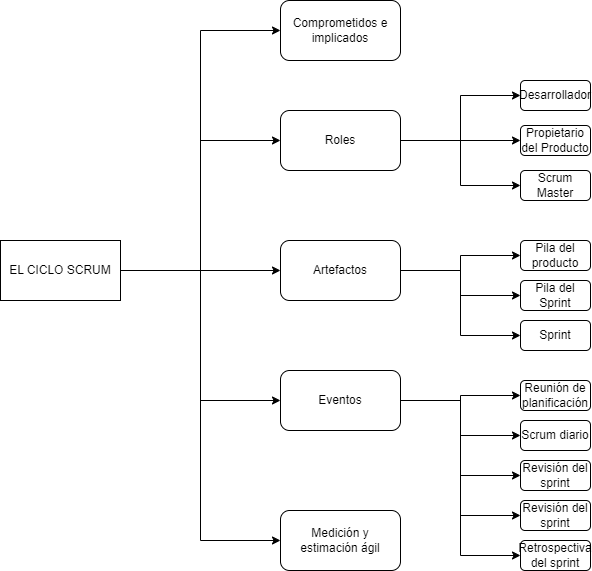

The diagram above was exported from draw.io. Its source (the exported page's mxGraphModel, read from the mxfile embedded in the PNG):
<mxGraphModel dx="1258" dy="661" grid="1" gridSize="10" guides="1" tooltips="1" connect="1" arrows="1" fold="1" page="1" pageScale="1" pageWidth="827" pageHeight="1169" math="0" shadow="0">
  <root>
    <mxCell id="0" />
    <mxCell id="1" parent="0" />
    <mxCell id="pS6rgpY5pUGpwMPZNa_M-34" style="edgeStyle=orthogonalEdgeStyle;rounded=0;orthogonalLoop=1;jettySize=auto;html=1;entryX=0;entryY=0.5;entryDx=0;entryDy=0;" edge="1" parent="1" source="pS6rgpY5pUGpwMPZNa_M-1" target="pS6rgpY5pUGpwMPZNa_M-4">
      <mxGeometry relative="1" as="geometry" />
    </mxCell>
    <mxCell id="pS6rgpY5pUGpwMPZNa_M-35" style="edgeStyle=orthogonalEdgeStyle;rounded=0;orthogonalLoop=1;jettySize=auto;html=1;entryX=0;entryY=0.5;entryDx=0;entryDy=0;" edge="1" parent="1" source="pS6rgpY5pUGpwMPZNa_M-1" target="pS6rgpY5pUGpwMPZNa_M-2">
      <mxGeometry relative="1" as="geometry" />
    </mxCell>
    <mxCell id="pS6rgpY5pUGpwMPZNa_M-36" style="edgeStyle=orthogonalEdgeStyle;rounded=0;orthogonalLoop=1;jettySize=auto;html=1;entryX=0;entryY=0.5;entryDx=0;entryDy=0;" edge="1" parent="1" source="pS6rgpY5pUGpwMPZNa_M-1" target="pS6rgpY5pUGpwMPZNa_M-5">
      <mxGeometry relative="1" as="geometry" />
    </mxCell>
    <mxCell id="pS6rgpY5pUGpwMPZNa_M-37" style="edgeStyle=orthogonalEdgeStyle;rounded=0;orthogonalLoop=1;jettySize=auto;html=1;entryX=0;entryY=0.5;entryDx=0;entryDy=0;" edge="1" parent="1" source="pS6rgpY5pUGpwMPZNa_M-1" target="pS6rgpY5pUGpwMPZNa_M-7">
      <mxGeometry relative="1" as="geometry" />
    </mxCell>
    <mxCell id="pS6rgpY5pUGpwMPZNa_M-38" style="edgeStyle=orthogonalEdgeStyle;rounded=0;orthogonalLoop=1;jettySize=auto;html=1;entryX=0;entryY=0.5;entryDx=0;entryDy=0;" edge="1" parent="1" source="pS6rgpY5pUGpwMPZNa_M-1" target="pS6rgpY5pUGpwMPZNa_M-8">
      <mxGeometry relative="1" as="geometry" />
    </mxCell>
    <mxCell id="pS6rgpY5pUGpwMPZNa_M-1" value="EL CICLO SCRUM" style="rounded=0;whiteSpace=wrap;html=1;" vertex="1" parent="1">
      <mxGeometry x="110" y="270" width="120" height="60" as="geometry" />
    </mxCell>
    <mxCell id="pS6rgpY5pUGpwMPZNa_M-2" value="Comprometidos e implicados" style="rounded=1;whiteSpace=wrap;html=1;" vertex="1" parent="1">
      <mxGeometry x="390" y="30" width="120" height="60" as="geometry" />
    </mxCell>
    <mxCell id="pS6rgpY5pUGpwMPZNa_M-25" style="edgeStyle=orthogonalEdgeStyle;rounded=0;orthogonalLoop=1;jettySize=auto;html=1;entryX=0;entryY=0.5;entryDx=0;entryDy=0;" edge="1" parent="1" source="pS6rgpY5pUGpwMPZNa_M-4" target="pS6rgpY5pUGpwMPZNa_M-12">
      <mxGeometry relative="1" as="geometry" />
    </mxCell>
    <mxCell id="pS6rgpY5pUGpwMPZNa_M-26" style="edgeStyle=orthogonalEdgeStyle;rounded=0;orthogonalLoop=1;jettySize=auto;html=1;entryX=0;entryY=0.5;entryDx=0;entryDy=0;" edge="1" parent="1" source="pS6rgpY5pUGpwMPZNa_M-4" target="pS6rgpY5pUGpwMPZNa_M-13">
      <mxGeometry relative="1" as="geometry" />
    </mxCell>
    <mxCell id="pS6rgpY5pUGpwMPZNa_M-31" style="edgeStyle=orthogonalEdgeStyle;rounded=0;orthogonalLoop=1;jettySize=auto;html=1;entryX=0;entryY=0.5;entryDx=0;entryDy=0;" edge="1" parent="1" source="pS6rgpY5pUGpwMPZNa_M-4" target="pS6rgpY5pUGpwMPZNa_M-14">
      <mxGeometry relative="1" as="geometry" />
    </mxCell>
    <mxCell id="pS6rgpY5pUGpwMPZNa_M-4" value="Artefactos" style="rounded=1;whiteSpace=wrap;html=1;" vertex="1" parent="1">
      <mxGeometry x="390" y="270" width="120" height="60" as="geometry" />
    </mxCell>
    <mxCell id="pS6rgpY5pUGpwMPZNa_M-22" style="edgeStyle=orthogonalEdgeStyle;rounded=0;orthogonalLoop=1;jettySize=auto;html=1;" edge="1" parent="1" source="pS6rgpY5pUGpwMPZNa_M-5" target="pS6rgpY5pUGpwMPZNa_M-10">
      <mxGeometry relative="1" as="geometry" />
    </mxCell>
    <mxCell id="pS6rgpY5pUGpwMPZNa_M-23" style="edgeStyle=orthogonalEdgeStyle;rounded=0;orthogonalLoop=1;jettySize=auto;html=1;entryX=0;entryY=0.5;entryDx=0;entryDy=0;" edge="1" parent="1" source="pS6rgpY5pUGpwMPZNa_M-5" target="pS6rgpY5pUGpwMPZNa_M-9">
      <mxGeometry relative="1" as="geometry" />
    </mxCell>
    <mxCell id="pS6rgpY5pUGpwMPZNa_M-24" style="edgeStyle=orthogonalEdgeStyle;rounded=0;orthogonalLoop=1;jettySize=auto;html=1;entryX=0;entryY=0.5;entryDx=0;entryDy=0;" edge="1" parent="1" source="pS6rgpY5pUGpwMPZNa_M-5" target="pS6rgpY5pUGpwMPZNa_M-11">
      <mxGeometry relative="1" as="geometry" />
    </mxCell>
    <mxCell id="pS6rgpY5pUGpwMPZNa_M-5" value="Roles" style="rounded=1;whiteSpace=wrap;html=1;" vertex="1" parent="1">
      <mxGeometry x="390" y="140" width="120" height="60" as="geometry" />
    </mxCell>
    <mxCell id="pS6rgpY5pUGpwMPZNa_M-28" style="edgeStyle=orthogonalEdgeStyle;rounded=0;orthogonalLoop=1;jettySize=auto;html=1;" edge="1" parent="1" source="pS6rgpY5pUGpwMPZNa_M-7" target="pS6rgpY5pUGpwMPZNa_M-16">
      <mxGeometry relative="1" as="geometry" />
    </mxCell>
    <mxCell id="pS6rgpY5pUGpwMPZNa_M-29" style="edgeStyle=orthogonalEdgeStyle;rounded=0;orthogonalLoop=1;jettySize=auto;html=1;entryX=0;entryY=0.5;entryDx=0;entryDy=0;" edge="1" parent="1" source="pS6rgpY5pUGpwMPZNa_M-7" target="pS6rgpY5pUGpwMPZNa_M-17">
      <mxGeometry relative="1" as="geometry" />
    </mxCell>
    <mxCell id="pS6rgpY5pUGpwMPZNa_M-30" style="edgeStyle=orthogonalEdgeStyle;rounded=0;orthogonalLoop=1;jettySize=auto;html=1;entryX=0;entryY=0.5;entryDx=0;entryDy=0;" edge="1" parent="1" source="pS6rgpY5pUGpwMPZNa_M-7" target="pS6rgpY5pUGpwMPZNa_M-18">
      <mxGeometry relative="1" as="geometry" />
    </mxCell>
    <mxCell id="pS6rgpY5pUGpwMPZNa_M-32" style="edgeStyle=orthogonalEdgeStyle;rounded=0;orthogonalLoop=1;jettySize=auto;html=1;entryX=0;entryY=0.5;entryDx=0;entryDy=0;" edge="1" parent="1" source="pS6rgpY5pUGpwMPZNa_M-7" target="pS6rgpY5pUGpwMPZNa_M-19">
      <mxGeometry relative="1" as="geometry" />
    </mxCell>
    <mxCell id="pS6rgpY5pUGpwMPZNa_M-33" style="edgeStyle=orthogonalEdgeStyle;rounded=0;orthogonalLoop=1;jettySize=auto;html=1;entryX=0;entryY=0.5;entryDx=0;entryDy=0;" edge="1" parent="1" source="pS6rgpY5pUGpwMPZNa_M-7" target="pS6rgpY5pUGpwMPZNa_M-20">
      <mxGeometry relative="1" as="geometry" />
    </mxCell>
    <mxCell id="pS6rgpY5pUGpwMPZNa_M-7" value="Eventos" style="rounded=1;whiteSpace=wrap;html=1;" vertex="1" parent="1">
      <mxGeometry x="390" y="400" width="120" height="60" as="geometry" />
    </mxCell>
    <mxCell id="pS6rgpY5pUGpwMPZNa_M-8" value="Medición y estimación ágil" style="rounded=1;whiteSpace=wrap;html=1;" vertex="1" parent="1">
      <mxGeometry x="390" y="540" width="120" height="60" as="geometry" />
    </mxCell>
    <mxCell id="pS6rgpY5pUGpwMPZNa_M-9" value="Desarrollador" style="rounded=1;whiteSpace=wrap;html=1;" vertex="1" parent="1">
      <mxGeometry x="630" y="110" width="70" height="30" as="geometry" />
    </mxCell>
    <mxCell id="pS6rgpY5pUGpwMPZNa_M-10" value="Propietario del Producto" style="rounded=1;whiteSpace=wrap;html=1;" vertex="1" parent="1">
      <mxGeometry x="630" y="155" width="70" height="30" as="geometry" />
    </mxCell>
    <mxCell id="pS6rgpY5pUGpwMPZNa_M-11" value="Scrum Master" style="rounded=1;whiteSpace=wrap;html=1;" vertex="1" parent="1">
      <mxGeometry x="630" y="200" width="70" height="30" as="geometry" />
    </mxCell>
    <mxCell id="pS6rgpY5pUGpwMPZNa_M-12" value="Pila del producto" style="rounded=1;whiteSpace=wrap;html=1;" vertex="1" parent="1">
      <mxGeometry x="630" y="270" width="70" height="30" as="geometry" />
    </mxCell>
    <mxCell id="pS6rgpY5pUGpwMPZNa_M-13" value="Pila del Sprint" style="rounded=1;whiteSpace=wrap;html=1;" vertex="1" parent="1">
      <mxGeometry x="630" y="310" width="70" height="30" as="geometry" />
    </mxCell>
    <mxCell id="pS6rgpY5pUGpwMPZNa_M-14" value="Sprint" style="rounded=1;whiteSpace=wrap;html=1;" vertex="1" parent="1">
      <mxGeometry x="630" y="350" width="70" height="30" as="geometry" />
    </mxCell>
    <mxCell id="pS6rgpY5pUGpwMPZNa_M-16" value="Reunión de planificación" style="rounded=1;whiteSpace=wrap;html=1;" vertex="1" parent="1">
      <mxGeometry x="630" y="410" width="70" height="30" as="geometry" />
    </mxCell>
    <mxCell id="pS6rgpY5pUGpwMPZNa_M-17" value="Scrum diario" style="rounded=1;whiteSpace=wrap;html=1;" vertex="1" parent="1">
      <mxGeometry x="630" y="450" width="70" height="30" as="geometry" />
    </mxCell>
    <mxCell id="pS6rgpY5pUGpwMPZNa_M-18" value="Revisión del sprint" style="rounded=1;whiteSpace=wrap;html=1;" vertex="1" parent="1">
      <mxGeometry x="630" y="490" width="70" height="30" as="geometry" />
    </mxCell>
    <mxCell id="pS6rgpY5pUGpwMPZNa_M-19" value="Revisión del sprint" style="rounded=1;whiteSpace=wrap;html=1;" vertex="1" parent="1">
      <mxGeometry x="630" y="530" width="70" height="30" as="geometry" />
    </mxCell>
    <mxCell id="pS6rgpY5pUGpwMPZNa_M-20" value="Retrospectiva del sprint" style="rounded=1;whiteSpace=wrap;html=1;" vertex="1" parent="1">
      <mxGeometry x="630" y="570" width="70" height="30" as="geometry" />
    </mxCell>
  </root>
</mxGraphModel>